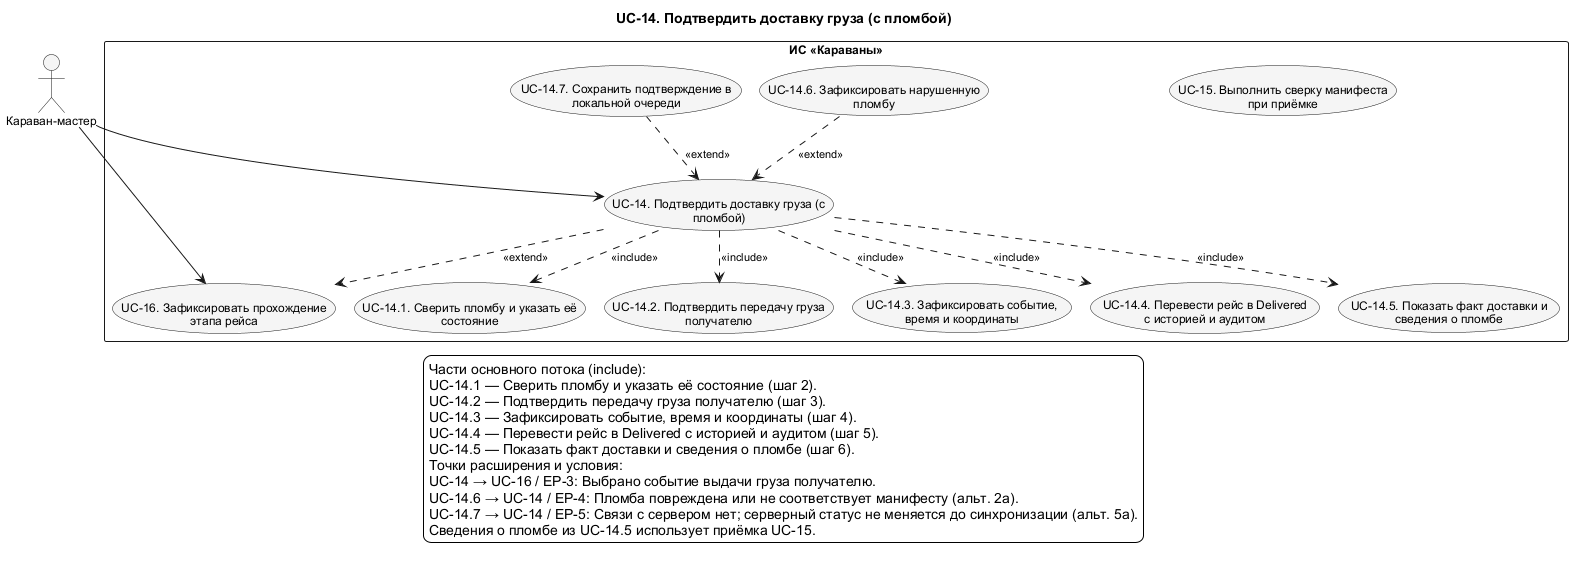

The diagram above was rendered by PlantUML. Its source (embedded in the PNG):
@startuml UC_14_Detail
!pragma layout smetana
skinparam shadowing false
skinparam defaultFontName Arial
skinparam defaultFontSize 12
skinparam backgroundColor white
skinparam nodesep 75
skinparam ranksep 100
skinparam ArrowFontSize 11
skinparam usecaseBackgroundColor #F5F5F5
skinparam activityBackgroundColor #F5F5F5
top to bottom direction
title UC-14. Подтвердить доставку груза (с пломбой)

actor "Караван-мастер" as CaravanMaster
rectangle "ИС «Караваны»" as SystemBoundary {
  usecase "UC-14. Подтвердить доставку груза (с\nпломбой)" as UC14
  usecase "UC-15. Выполнить сверку манифеста\nпри приёмке" as UC15
  usecase "UC-16. Зафиксировать прохождение\nэтапа рейса" as UC16
  usecase "UC-14.1. Сверить пломбу и указать её\nсостояние" as UC14_1
  usecase "UC-14.2. Подтвердить передачу груза\nполучателю" as UC14_2
  usecase "UC-14.3. Зафиксировать событие,\nвремя и координаты" as UC14_3
  usecase "UC-14.4. Перевести рейс в Delivered\nс историей и аудитом" as UC14_4
  usecase "UC-14.5. Показать факт доставки и\nсведения о пломбе" as UC14_5
  usecase "UC-14.6. Зафиксировать нарушенную\nпломбу" as UC14_6
  usecase "UC-14.7. Сохранить подтверждение в\nлокальной очереди" as UC14_7
}
' edge:R068
UC14 ..> UC16 : <<extend>>
' edge:R177
UC14 ..> UC14_1 : <<include>>
' edge:R178
UC14 ..> UC14_2 : <<include>>
' edge:R179
UC14 ..> UC14_3 : <<include>>
' edge:R180
UC14 ..> UC14_4 : <<include>>
' edge:R181
UC14 ..> UC14_5 : <<include>>
' edge:R182
UC14_6 ..> UC14 : <<extend>>
' edge:R183
UC14_7 ..> UC14 : <<extend>>
' edge:R024
CaravanMaster --> UC14
' edge:R026
CaravanMaster --> UC16
legend bottom
  Части основного потока (include):
  UC-14.1 — Сверить пломбу и указать её состояние (шаг 2).
  UC-14.2 — Подтвердить передачу груза получателю (шаг 3).
  UC-14.3 — Зафиксировать событие, время и координаты (шаг 4).
  UC-14.4 — Перевести рейс в Delivered с историей и аудитом (шаг 5).
  UC-14.5 — Показать факт доставки и сведения о пломбе (шаг 6).
  Точки расширения и условия:
  UC-14 → UC-16 / EP-3: Выбрано событие выдачи груза получателю.
  UC-14.6 → UC-14 / EP-4: Пломба повреждена или не соответствует манифесту (альт. 2а).
  UC-14.7 → UC-14 / EP-5: Связи с сервером нет; серверный статус не меняется до синхронизации (альт. 5а).
  Сведения о пломбе из UC-14.5 использует приёмка UC-15.
endlegend
@enduml